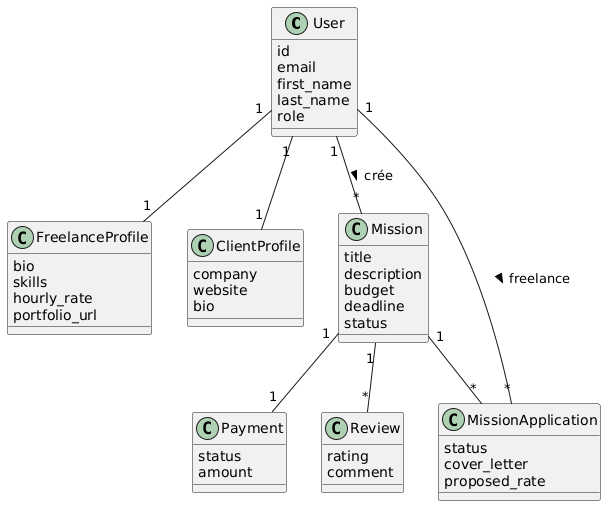

The diagram above was rendered by PlantUML. Its source (embedded in the PNG):
@startuml
class User {
  id
  email
  first_name
  last_name
  role
}

class FreelanceProfile {
  bio
  skills
  hourly_rate
  portfolio_url
}

class ClientProfile {
  company
  website
  bio
}

class Mission {
  title
  description
  budget
  deadline
  status
}

class MissionApplication {
  status
  cover_letter
  proposed_rate
}

class Payment {
  status
  amount
}

class Review {
  rating
  comment
}

User "1" -- "1" FreelanceProfile
User "1" -- "1" ClientProfile

User "1" -- "*" Mission : crée >
Mission "1" -- "*" MissionApplication
User "1" -- "*" MissionApplication : freelance >

Mission "1" -- "1" Payment
Mission "1" -- "*" Review
@enduml